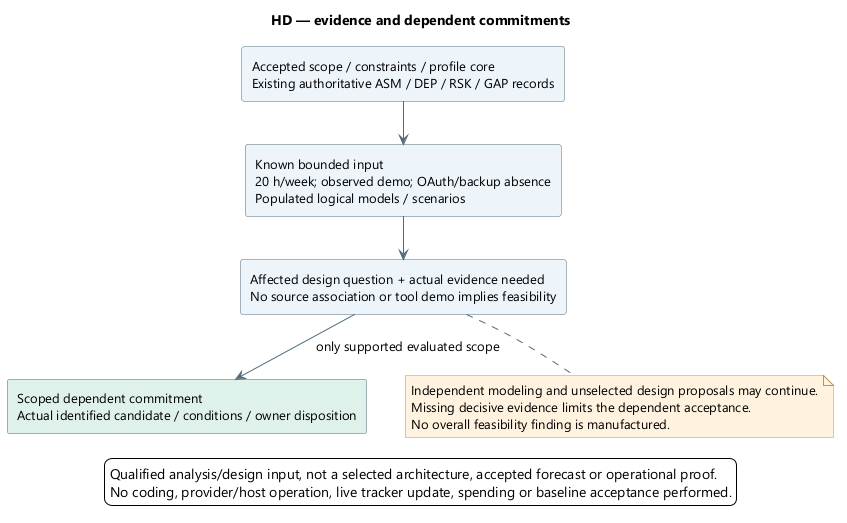

The diagram above was rendered by PlantUML. Its source (embedded in the PNG):
@startuml
skinparam backgroundColor white
skinparam defaultFontName Segoe UI
skinparam defaultFontSize 13
skinparam shadowing false
skinparam ArrowColor #526B7B
skinparam rectangleBackgroundColor #EDF4FB
skinparam rectangleBorderColor #526B7B
skinparam noteBackgroundColor #FFF3DF
skinparam noteBorderColor #B99557
skinparam nodesep 38
skinparam ranksep 42
title HD — evidence and dependent commitments
top to bottom direction
rectangle "Accepted scope / constraints / profile core\nExisting authoritative ASM / DEP / RSK / GAP records" as Sources
rectangle "Known bounded input\n20 h/week; observed demo; OAuth/backup absence\nPopulated logical models / scenarios" as Known
rectangle "Affected design question + actual evidence needed\nNo source association or tool demo implies feasibility" as Question
rectangle "Scoped dependent commitment\nActual identified candidate / conditions / owner disposition" as Commit #DFF1EA
Sources --> Known
Known --> Question
Question --> Commit : only supported evaluated scope
note bottom of Question
Independent modeling and unselected design proposals may continue.
Missing decisive evidence limits the dependent acceptance.
No overall feasibility finding is manufactured.
end note

legend bottom
Qualified analysis/design input, not a selected architecture, accepted forecast or operational proof.
No coding, provider/host operation, live tracker update, spending or baseline acceptance performed.
endlegend
@enduml